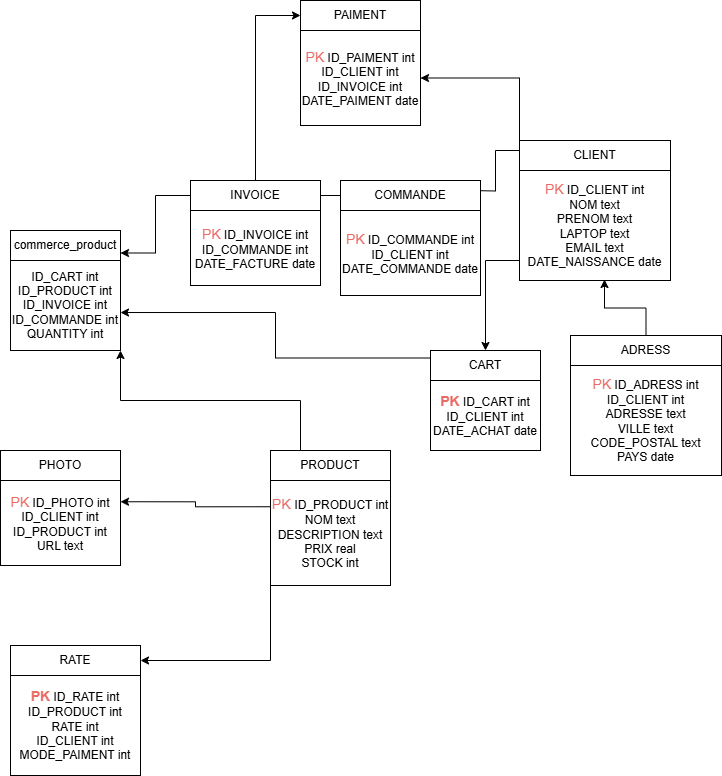

The diagram above was exported from draw.io. Its source (the exported page's mxGraphModel, read from the mxfile embedded in the PNG):
<mxGraphModel dx="1434" dy="790" grid="1" gridSize="10" guides="1" tooltips="1" connect="1" arrows="1" fold="1" page="1" pageScale="1" pageWidth="827" pageHeight="1169" math="0" shadow="0">
  <root>
    <mxCell id="0" />
    <mxCell id="1" parent="0" />
    <mxCell id="AmArRYr25p6vjdSSbnf6-25" style="edgeStyle=orthogonalEdgeStyle;rounded=0;orthogonalLoop=1;jettySize=auto;html=1;exitX=0;exitY=1;exitDx=0;exitDy=0;entryX=0.5;entryY=0;entryDx=0;entryDy=0;" parent="1" source="AmArRYr25p6vjdSSbnf6-1" target="AmArRYr25p6vjdSSbnf6-22" edge="1">
      <mxGeometry relative="1" as="geometry" />
    </mxCell>
    <mxCell id="AmArRYr25p6vjdSSbnf6-37" style="edgeStyle=orthogonalEdgeStyle;rounded=0;orthogonalLoop=1;jettySize=auto;html=1;exitX=0;exitY=0;exitDx=0;exitDy=0;entryX=1;entryY=0.5;entryDx=0;entryDy=0;" parent="1" source="AmArRYr25p6vjdSSbnf6-1" target="AmArRYr25p6vjdSSbnf6-14" edge="1">
      <mxGeometry relative="1" as="geometry" />
    </mxCell>
    <mxCell id="AmArRYr25p6vjdSSbnf6-1" value="CLIENT" style="rounded=0;whiteSpace=wrap;html=1;" parent="1" vertex="1">
      <mxGeometry x="589" y="155" width="151" height="30" as="geometry" />
    </mxCell>
    <mxCell id="AmArRYr25p6vjdSSbnf6-6" style="edgeStyle=orthogonalEdgeStyle;rounded=0;orthogonalLoop=1;jettySize=auto;html=1;exitX=0;exitY=0;exitDx=0;exitDy=0;" parent="1" source="AmArRYr25p6vjdSSbnf6-2" edge="1">
      <mxGeometry relative="1" as="geometry">
        <mxPoint x="540" y="205" as="targetPoint" />
      </mxGeometry>
    </mxCell>
    <mxCell id="AmArRYr25p6vjdSSbnf6-2" value="&lt;font color=&quot;#ea6b66&quot; style=&quot;font-size: 14px;&quot;&gt;PK&lt;/font&gt; ID_CLIENT int&lt;br&gt;NOM text&lt;br&gt;PRENOM text&lt;br&gt;LAPTOP text&lt;br&gt;EMAIL text&lt;br&gt;DATE_NAISSANCE date" style="rounded=0;whiteSpace=wrap;html=1;" parent="1" vertex="1">
      <mxGeometry x="589" y="185" width="151" height="110" as="geometry" />
    </mxCell>
    <mxCell id="AmArRYr25p6vjdSSbnf6-15" style="edgeStyle=orthogonalEdgeStyle;rounded=0;orthogonalLoop=1;jettySize=auto;html=1;exitX=0;exitY=0.5;exitDx=0;exitDy=0;" parent="1" source="AmArRYr25p6vjdSSbnf6-8" edge="1">
      <mxGeometry relative="1" as="geometry">
        <mxPoint x="380" y="210" as="targetPoint" />
      </mxGeometry>
    </mxCell>
    <mxCell id="AmArRYr25p6vjdSSbnf6-8" value="COMMANDE" style="rounded=0;whiteSpace=wrap;html=1;" parent="1" vertex="1">
      <mxGeometry x="410" y="195" width="140" height="30" as="geometry" />
    </mxCell>
    <mxCell id="AmArRYr25p6vjdSSbnf6-9" value="&lt;font color=&quot;#ea6b66&quot; style=&quot;font-size: 14px;&quot;&gt;PK&lt;/font&gt; ID_COMMANDE int&lt;br&gt;ID_CLIENT int&lt;br&gt;DATE_COMMANDE date" style="rounded=0;whiteSpace=wrap;html=1;" parent="1" vertex="1">
      <mxGeometry x="410" y="225" width="140" height="85" as="geometry" />
    </mxCell>
    <mxCell id="AmArRYr25p6vjdSSbnf6-13" value="PAIMENT" style="rounded=0;whiteSpace=wrap;html=1;" parent="1" vertex="1">
      <mxGeometry x="370" y="15" width="120" height="30" as="geometry" />
    </mxCell>
    <mxCell id="AmArRYr25p6vjdSSbnf6-14" value="&lt;font color=&quot;#ea6b66&quot; style=&quot;font-size: 14px;&quot;&gt;PK&lt;/font&gt; ID_PAIMENT int&lt;br&gt;ID_CLIENT int&lt;br&gt;ID_INVOICE int&lt;br&gt;DATE_PAIMENT date" style="rounded=0;whiteSpace=wrap;html=1;" parent="1" vertex="1">
      <mxGeometry x="370" y="45" width="120" height="95" as="geometry" />
    </mxCell>
    <mxCell id="AmArRYr25p6vjdSSbnf6-18" style="edgeStyle=orthogonalEdgeStyle;rounded=0;orthogonalLoop=1;jettySize=auto;html=1;exitX=0.5;exitY=0;exitDx=0;exitDy=0;entryX=0;entryY=0.5;entryDx=0;entryDy=0;" parent="1" source="AmArRYr25p6vjdSSbnf6-16" target="AmArRYr25p6vjdSSbnf6-13" edge="1">
      <mxGeometry relative="1" as="geometry" />
    </mxCell>
    <mxCell id="AmArRYr25p6vjdSSbnf6-21" style="edgeStyle=orthogonalEdgeStyle;rounded=0;orthogonalLoop=1;jettySize=auto;html=1;exitX=0;exitY=0.5;exitDx=0;exitDy=0;entryX=1;entryY=0.75;entryDx=0;entryDy=0;" parent="1" source="AmArRYr25p6vjdSSbnf6-16" target="AmArRYr25p6vjdSSbnf6-19" edge="1">
      <mxGeometry relative="1" as="geometry" />
    </mxCell>
    <mxCell id="AmArRYr25p6vjdSSbnf6-16" value="INVOICE" style="rounded=0;whiteSpace=wrap;html=1;" parent="1" vertex="1">
      <mxGeometry x="260" y="195" width="130" height="30" as="geometry" />
    </mxCell>
    <mxCell id="AmArRYr25p6vjdSSbnf6-17" value="&lt;font color=&quot;#ea6b66&quot; style=&quot;font-size: 14px;&quot;&gt;PK&lt;/font&gt; ID_INVOICE int&lt;br&gt;ID_COMMANDE int&lt;br&gt;DATE_FACTURE date" style="rounded=0;whiteSpace=wrap;html=1;" parent="1" vertex="1">
      <mxGeometry x="260" y="225" width="130" height="75" as="geometry" />
    </mxCell>
    <mxCell id="AmArRYr25p6vjdSSbnf6-19" value="commerce_product" style="rounded=0;whiteSpace=wrap;html=1;" parent="1" vertex="1">
      <mxGeometry x="80" y="245" width="110" height="30" as="geometry" />
    </mxCell>
    <mxCell id="AmArRYr25p6vjdSSbnf6-20" value="ID_CART int&lt;br&gt;ID_PRODUCT int&lt;br&gt;ID_INVOICE int&lt;br&gt;ID_COMMANDE int&lt;br&gt;QUANTITY int" style="rounded=0;whiteSpace=wrap;html=1;" parent="1" vertex="1">
      <mxGeometry x="80" y="275" width="110" height="90" as="geometry" />
    </mxCell>
    <mxCell id="AmArRYr25p6vjdSSbnf6-22" value="CART" style="rounded=0;whiteSpace=wrap;html=1;" parent="1" vertex="1">
      <mxGeometry x="500" y="365" width="110" height="30" as="geometry" />
    </mxCell>
    <mxCell id="AmArRYr25p6vjdSSbnf6-23" value="&lt;b&gt;&lt;font color=&quot;#ea6b66&quot; style=&quot;font-size: 14px;&quot;&gt;PK&lt;/font&gt;&lt;/b&gt; ID_CART int&lt;br&gt;ID_CLIENT int&lt;br&gt;DATE_ACHAT date" style="rounded=0;whiteSpace=wrap;html=1;" parent="1" vertex="1">
      <mxGeometry x="500" y="395" width="110" height="70" as="geometry" />
    </mxCell>
    <mxCell id="AmArRYr25p6vjdSSbnf6-26" style="edgeStyle=orthogonalEdgeStyle;rounded=0;orthogonalLoop=1;jettySize=auto;html=1;exitX=0;exitY=0.25;exitDx=0;exitDy=0;entryX=1;entryY=0.578;entryDx=0;entryDy=0;entryPerimeter=0;" parent="1" source="AmArRYr25p6vjdSSbnf6-22" target="AmArRYr25p6vjdSSbnf6-20" edge="1">
      <mxGeometry relative="1" as="geometry" />
    </mxCell>
    <mxCell id="AmArRYr25p6vjdSSbnf6-39" style="edgeStyle=orthogonalEdgeStyle;rounded=0;orthogonalLoop=1;jettySize=auto;html=1;exitX=0.25;exitY=0;exitDx=0;exitDy=0;entryX=1;entryY=1;entryDx=0;entryDy=0;" parent="1" source="AmArRYr25p6vjdSSbnf6-27" target="AmArRYr25p6vjdSSbnf6-20" edge="1">
      <mxGeometry relative="1" as="geometry" />
    </mxCell>
    <mxCell id="AmArRYr25p6vjdSSbnf6-27" value="PRODUCT" style="rounded=0;whiteSpace=wrap;html=1;" parent="1" vertex="1">
      <mxGeometry x="340" y="465" width="120" height="30" as="geometry" />
    </mxCell>
    <mxCell id="AmArRYr25p6vjdSSbnf6-33" style="edgeStyle=orthogonalEdgeStyle;rounded=0;orthogonalLoop=1;jettySize=auto;html=1;exitX=0;exitY=0.25;exitDx=0;exitDy=0;entryX=1;entryY=0.25;entryDx=0;entryDy=0;" parent="1" source="AmArRYr25p6vjdSSbnf6-28" target="AmArRYr25p6vjdSSbnf6-31" edge="1">
      <mxGeometry relative="1" as="geometry" />
    </mxCell>
    <mxCell id="AmArRYr25p6vjdSSbnf6-36" style="edgeStyle=orthogonalEdgeStyle;rounded=0;orthogonalLoop=1;jettySize=auto;html=1;exitX=0;exitY=1;exitDx=0;exitDy=0;entryX=1;entryY=0.5;entryDx=0;entryDy=0;" parent="1" source="AmArRYr25p6vjdSSbnf6-28" target="AmArRYr25p6vjdSSbnf6-34" edge="1">
      <mxGeometry relative="1" as="geometry" />
    </mxCell>
    <mxCell id="AmArRYr25p6vjdSSbnf6-28" value="&lt;font color=&quot;#ea6b66&quot; style=&quot;font-size: 14px;&quot;&gt;PK &lt;/font&gt;ID_PRODUCT int&lt;br&gt;NOM text&lt;br&gt;DESCRIPTION text&lt;br&gt;PRIX real&lt;br&gt;STOCK int" style="rounded=0;whiteSpace=wrap;html=1;" parent="1" vertex="1">
      <mxGeometry x="340" y="495" width="120" height="105" as="geometry" />
    </mxCell>
    <mxCell id="AmArRYr25p6vjdSSbnf6-32" value="" style="edgeStyle=orthogonalEdgeStyle;rounded=0;orthogonalLoop=1;jettySize=auto;html=1;" parent="1" source="AmArRYr25p6vjdSSbnf6-30" target="AmArRYr25p6vjdSSbnf6-31" edge="1">
      <mxGeometry relative="1" as="geometry" />
    </mxCell>
    <mxCell id="AmArRYr25p6vjdSSbnf6-30" value="PHOTO" style="rounded=0;whiteSpace=wrap;html=1;" parent="1" vertex="1">
      <mxGeometry x="70" y="465" width="120" height="30" as="geometry" />
    </mxCell>
    <mxCell id="AmArRYr25p6vjdSSbnf6-31" value="&lt;font color=&quot;#ea6b66&quot; style=&quot;font-size: 14px;&quot;&gt;PK&lt;/font&gt; ID_PHOTO int&lt;br&gt;ID_CLIENT int&lt;br&gt;ID_PRODUCT int&lt;br&gt;URL text" style="rounded=0;whiteSpace=wrap;html=1;" parent="1" vertex="1">
      <mxGeometry x="70" y="495" width="120" height="85" as="geometry" />
    </mxCell>
    <mxCell id="AmArRYr25p6vjdSSbnf6-34" value="RATE" style="rounded=0;whiteSpace=wrap;html=1;" parent="1" vertex="1">
      <mxGeometry x="80" y="660" width="130" height="30" as="geometry" />
    </mxCell>
    <mxCell id="AmArRYr25p6vjdSSbnf6-35" value="&lt;b&gt;&lt;font color=&quot;#ea6b66&quot; style=&quot;font-size: 14px;&quot;&gt;PK&lt;/font&gt;&lt;/b&gt; ID_RATE int&lt;br&gt;ID_PRODUCT int&lt;br&gt;RATE int&lt;br&gt;ID_CLIENT int&lt;br&gt;MODE_PAIMENT int" style="rounded=0;whiteSpace=wrap;html=1;" parent="1" vertex="1">
      <mxGeometry x="80" y="690" width="130" height="100" as="geometry" />
    </mxCell>
    <mxCell id="2qaN2jWxZedso4NJ4ayR-1" value="ADRESS" style="rounded=0;whiteSpace=wrap;html=1;" vertex="1" parent="1">
      <mxGeometry x="640" y="350" width="151" height="30" as="geometry" />
    </mxCell>
    <mxCell id="2qaN2jWxZedso4NJ4ayR-2" value="&lt;font color=&quot;#ea6b66&quot; style=&quot;font-size: 14px;&quot;&gt;PK&lt;/font&gt; ID_ADRESS int&lt;br&gt;ID_CLIENT int&lt;br&gt;ADRESSE text&lt;br&gt;VILLE text&lt;br&gt;CODE_POSTAL text&lt;br&gt;PAYS date" style="rounded=0;whiteSpace=wrap;html=1;" vertex="1" parent="1">
      <mxGeometry x="640" y="380" width="151" height="110" as="geometry" />
    </mxCell>
    <mxCell id="2qaN2jWxZedso4NJ4ayR-3" style="edgeStyle=orthogonalEdgeStyle;rounded=0;orthogonalLoop=1;jettySize=auto;html=1;exitX=0.5;exitY=0;exitDx=0;exitDy=0;entryX=0.563;entryY=0.991;entryDx=0;entryDy=0;entryPerimeter=0;" edge="1" parent="1" source="2qaN2jWxZedso4NJ4ayR-1" target="AmArRYr25p6vjdSSbnf6-2">
      <mxGeometry relative="1" as="geometry" />
    </mxCell>
  </root>
</mxGraphModel>